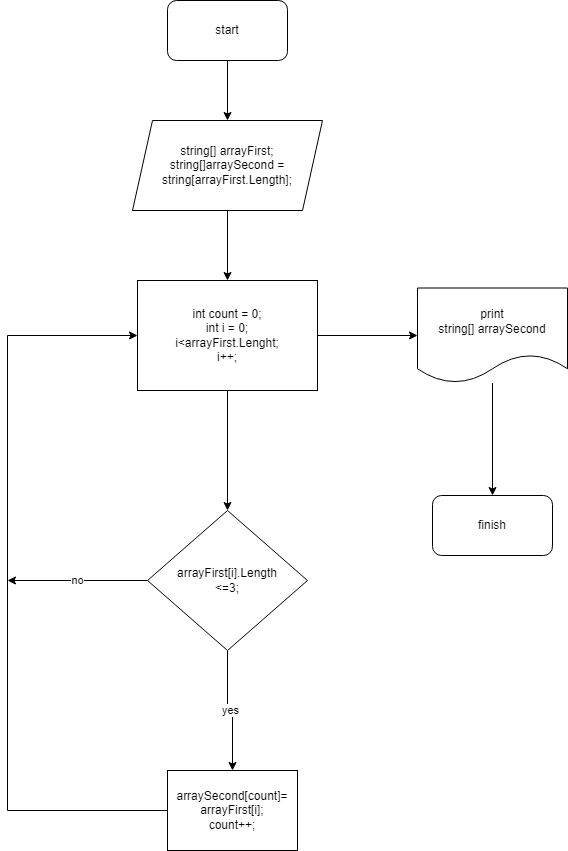

The diagram above was exported from draw.io. Its source (the exported page's mxGraphModel, read from the mxfile embedded in the PNG):
<mxGraphModel dx="832" dy="455" grid="1" gridSize="10" guides="1" tooltips="1" connect="1" arrows="1" fold="1" page="1" pageScale="1" pageWidth="827" pageHeight="1169" math="0" shadow="0">
  <root>
    <mxCell id="0" />
    <mxCell id="1" parent="0" />
    <mxCell id="GSCsygmGoka2whc2lUK5-1" style="edgeStyle=orthogonalEdgeStyle;rounded=0;orthogonalLoop=1;jettySize=auto;html=1;" edge="1" parent="1" source="bH_Hiy8blAAdmHXCo5hD-1" target="bH_Hiy8blAAdmHXCo5hD-2">
      <mxGeometry relative="1" as="geometry" />
    </mxCell>
    <mxCell id="bH_Hiy8blAAdmHXCo5hD-1" value="start&lt;br&gt;" style="rounded=1;whiteSpace=wrap;html=1;" parent="1" vertex="1">
      <mxGeometry x="320" y="90" width="120" height="60" as="geometry" />
    </mxCell>
    <mxCell id="GSCsygmGoka2whc2lUK5-3" style="edgeStyle=orthogonalEdgeStyle;rounded=0;orthogonalLoop=1;jettySize=auto;html=1;entryX=0.5;entryY=0;entryDx=0;entryDy=0;" edge="1" parent="1" source="bH_Hiy8blAAdmHXCo5hD-2" target="GSCsygmGoka2whc2lUK5-2">
      <mxGeometry relative="1" as="geometry" />
    </mxCell>
    <mxCell id="bH_Hiy8blAAdmHXCo5hD-2" value="string[] arrayFirst;&lt;br&gt;string[]arraySecond = &lt;br&gt;string[arrayFirst.Length];&lt;br&gt;" style="shape=parallelogram;perimeter=parallelogramPerimeter;whiteSpace=wrap;html=1;fixedSize=1;" parent="1" vertex="1">
      <mxGeometry x="285" y="210" width="190" height="90" as="geometry" />
    </mxCell>
    <mxCell id="GSCsygmGoka2whc2lUK5-5" style="edgeStyle=orthogonalEdgeStyle;rounded=0;orthogonalLoop=1;jettySize=auto;html=1;entryX=0.5;entryY=0;entryDx=0;entryDy=0;" edge="1" parent="1" source="GSCsygmGoka2whc2lUK5-2" target="GSCsygmGoka2whc2lUK5-4">
      <mxGeometry relative="1" as="geometry" />
    </mxCell>
    <mxCell id="GSCsygmGoka2whc2lUK5-7" style="edgeStyle=orthogonalEdgeStyle;rounded=0;orthogonalLoop=1;jettySize=auto;html=1;entryX=0;entryY=0.5;entryDx=0;entryDy=0;" edge="1" parent="1" source="GSCsygmGoka2whc2lUK5-2" target="GSCsygmGoka2whc2lUK5-6">
      <mxGeometry relative="1" as="geometry" />
    </mxCell>
    <mxCell id="GSCsygmGoka2whc2lUK5-2" value="int count = 0;&lt;br&gt;int i = 0;&lt;br&gt;i&amp;lt;arrayFirst.Lenght;&lt;br&gt;i++;" style="rounded=0;whiteSpace=wrap;html=1;" vertex="1" parent="1">
      <mxGeometry x="290" y="370" width="180" height="110" as="geometry" />
    </mxCell>
    <mxCell id="GSCsygmGoka2whc2lUK5-11" value="yes" style="edgeStyle=orthogonalEdgeStyle;rounded=0;orthogonalLoop=1;jettySize=auto;html=1;" edge="1" parent="1" source="GSCsygmGoka2whc2lUK5-4" target="GSCsygmGoka2whc2lUK5-10">
      <mxGeometry relative="1" as="geometry" />
    </mxCell>
    <mxCell id="GSCsygmGoka2whc2lUK5-13" value="no&lt;br&gt;" style="edgeStyle=orthogonalEdgeStyle;rounded=0;orthogonalLoop=1;jettySize=auto;html=1;" edge="1" parent="1" source="GSCsygmGoka2whc2lUK5-4">
      <mxGeometry relative="1" as="geometry">
        <mxPoint x="160" y="670" as="targetPoint" />
        <Array as="points">
          <mxPoint x="230" y="670" />
          <mxPoint x="230" y="670" />
        </Array>
      </mxGeometry>
    </mxCell>
    <mxCell id="GSCsygmGoka2whc2lUK5-4" value="arrayFirst[i].Length&lt;br&gt;&amp;lt;=3;" style="rhombus;whiteSpace=wrap;html=1;" vertex="1" parent="1">
      <mxGeometry x="300" y="600" width="160" height="140" as="geometry" />
    </mxCell>
    <mxCell id="GSCsygmGoka2whc2lUK5-9" style="edgeStyle=orthogonalEdgeStyle;rounded=0;orthogonalLoop=1;jettySize=auto;html=1;entryX=0.5;entryY=0;entryDx=0;entryDy=0;" edge="1" parent="1" source="GSCsygmGoka2whc2lUK5-6" target="GSCsygmGoka2whc2lUK5-8">
      <mxGeometry relative="1" as="geometry" />
    </mxCell>
    <mxCell id="GSCsygmGoka2whc2lUK5-6" value="print&lt;br&gt;string[] arraySecond" style="shape=document;whiteSpace=wrap;html=1;boundedLbl=1;" vertex="1" parent="1">
      <mxGeometry x="570" y="377.5" width="150" height="95" as="geometry" />
    </mxCell>
    <mxCell id="GSCsygmGoka2whc2lUK5-8" value="finish" style="rounded=1;whiteSpace=wrap;html=1;" vertex="1" parent="1">
      <mxGeometry x="585" y="585" width="120" height="60" as="geometry" />
    </mxCell>
    <mxCell id="GSCsygmGoka2whc2lUK5-12" style="edgeStyle=orthogonalEdgeStyle;rounded=0;orthogonalLoop=1;jettySize=auto;html=1;entryX=0;entryY=0.5;entryDx=0;entryDy=0;" edge="1" parent="1" source="GSCsygmGoka2whc2lUK5-10" target="GSCsygmGoka2whc2lUK5-2">
      <mxGeometry relative="1" as="geometry">
        <mxPoint x="160" y="420" as="targetPoint" />
        <Array as="points">
          <mxPoint x="160" y="900" />
          <mxPoint x="160" y="425" />
        </Array>
      </mxGeometry>
    </mxCell>
    <mxCell id="GSCsygmGoka2whc2lUK5-10" value="arraySecond[count]=&lt;br&gt;arrayFirst[i];&lt;br&gt;count++;" style="rounded=0;whiteSpace=wrap;html=1;" vertex="1" parent="1">
      <mxGeometry x="320" y="860" width="130" height="80" as="geometry" />
    </mxCell>
  </root>
</mxGraphModel>